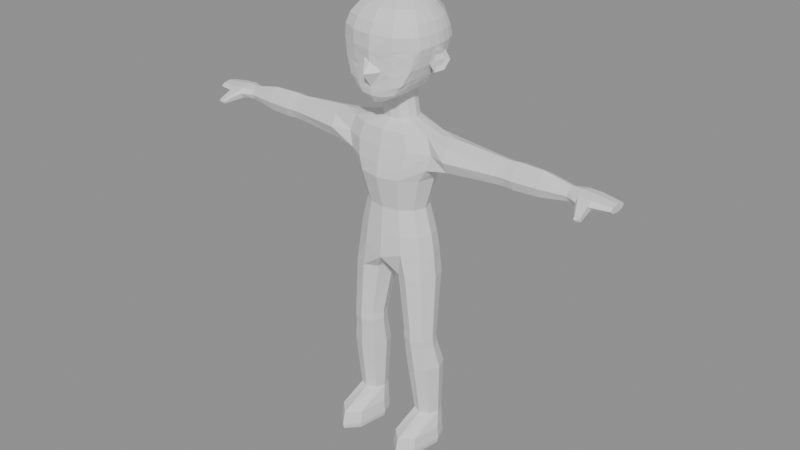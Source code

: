 # Source: base45.blend  (saved by Blender 5.0.119; exported with 4.5.12 LTS)
import bpy
from mathutils import Matrix  # noqa: F401  (used for matrix-valued properties, if any)

bpy.ops.wm.read_factory_settings(use_empty=True)
scene = bpy.context.scene
scene.name = 'Scene'

# ---- materials (node trees are filled in below, after node groups)
mat_neutralclay = bpy.data.materials.new('NeutralClay')
mat_neutralclay.diffuse_color = (0.52, 0.6, 0.65, 1.0)

# ---- material node trees
mat_neutralclay.use_nodes = True; mat_neutralclay.node_tree.nodes.clear()
_N = mat_neutralclay.node_tree.nodes; _L = mat_neutralclay.node_tree.links
n0 = _N.new('ShaderNodeBsdfPrincipled'); n0.name = 'Principled BSDF'; n0.location = (-200, 100)
n1 = _N.new('ShaderNodeOutputMaterial'); n1.name = 'Material Output'; n1.location = (200, 100)
_L.new(n0.outputs[0], n1.inputs[0])
n1.is_active_output = True

# ---- meshes
me_base45quads = bpy.data.meshes.new('Base45Quads')
me_base45quads.from_pydata([(0.0, -0.13, 0.99), (0.1025, -0.1126, 1.025), (0.1775, -0.065, 1.025), (0.205, -7.96e-18, 1.025), (0.1775, 0.075, 1.025), (0.1025, 0.1299, 1.025), (2.511e-17, 0.15, 0.99), (-0.1025, 0.1299, 1.025), (-0.1775, 0.075, 1.025), (-0.205, 2.755e-17, 1.025), (-0.1775, -0.065, 1.025), (-0.1025, -0.1126, 1.025), (0.0, -0.125, 1.115), (0.095, -0.1083, 1.115), (0.1645, -0.0625, 1.115), (0.19, -7.654e-18, 1.115), (0.1645, 0.07, 1.115), (0.095, 0.1212, 1.115), (2.327e-17, 0.14, 1.115), (-0.095, 0.1212, 1.115), (-0.1645, 0.07, 1.115), (-0.19, 2.572e-17, 1.115), (-0.1645, -0.0625, 1.115), (-0.095, -0.1083, 1.115), (0.0, -0.115, 1.24), (0.0775, -0.09959, 1.24), (0.1342, -0.0575, 1.24), (0.155, -7.042e-18, 1.24), (0.1342, 0.06, 1.24), (0.0775, 0.1039, 1.24), (1.898e-17, 0.12, 1.24), (-0.0775, 0.1039, 1.24), (-0.1342, 0.06, 1.24), (-0.155, 2.204e-17, 1.24), (-0.1342, -0.0575, 1.24), (-0.0775, -0.09959, 1.24), (0.0, -0.155, 1.4), (0.1, -0.1342, 1.4), (0.1732, -0.0775, 1.4), (0.2, -9.491e-18, 1.4), (0.1732, 0.06, 1.4), (0.1, 0.1039, 1.4), (2.449e-17, 0.12, 1.4), (-0.1, 0.1039, 1.4), (-0.1732, 0.06, 1.4), (-0.2, 2.204e-17, 1.4), (-0.1732, -0.0775, 1.4), (-0.1, -0.1342, 1.4), (0.0, -0.145, 1.46), (0.1225, -0.1256, 1.46), (0.2122, -0.0725, 1.46), (0.245, -8.879e-18, 1.46), (0.2122, 0.06, 1.46), (0.1225, 0.1039, 1.46), (3e-17, 0.12, 1.46), (-0.1225, 0.1039, 1.46), (-0.2122, 0.06, 1.46), (-0.245, 2.204e-17, 1.46), (-0.2122, -0.0725, 1.46), (-0.1225, -0.1256, 1.46), (0.0, -0.13, 1.535), (0.1325, -0.1126, 1.535), (0.2295, -0.065, 1.535), (0.2295, 0.06, 1.535), (0.1325, 0.1039, 1.535), (3.245e-17, 0.12, 1.535), (-0.1325, 0.1039, 1.535), (-0.2295, 0.06, 1.535), (-0.2295, -0.065, 1.535), (-0.1325, -0.1126, 1.535), (0.0, -0.11, 1.61), (0.1175, -0.09526, 1.61), (0.2035, -0.055, 1.61), (0.235, -6.736e-18, 1.61), (0.2035, 0.055, 1.61), (0.1175, 0.09526, 1.61), (2.878e-17, 0.11, 1.61), (-0.1175, 0.09526, 1.61), (-0.2035, 0.055, 1.61), (-0.235, 2.021e-17, 1.61), (-0.2035, -0.055, 1.61), (-0.1175, -0.09526, 1.61), (0.0, -0.058, 1.65), (0.044, -0.04782, 1.65), (0.07621, -0.02, 1.65), (0.088, 0.018, 1.65), (0.07621, 0.056, 1.65), (0.044, 0.08382, 1.65), (1.078e-17, 0.094, 1.65), (-0.044, 0.08382, 1.65), (-0.07621, 0.056, 1.65), (-0.088, 0.018, 1.65), (-0.07621, -0.02, 1.65), (-0.044, -0.04782, 1.65), (0.0, -0.06, 1.715), (0.04, -0.05009, 1.715), (0.06928, -0.023, 1.715), (0.08, 0.014, 1.715), (0.06928, 0.051, 1.715), (0.04, 0.07809, 1.715), (9.797e-18, 0.088, 1.715), (-0.04, 0.07809, 1.715), (-0.06928, 0.051, 1.715), (-0.08, 0.014, 1.715), (-0.06928, -0.023, 1.715), (-0.04, -0.05009, 1.715), (0.0, -0.061, 1.77), (0.036, -0.05149, 1.773), (0.06235, -0.0255, 1.78), (0.072, 0.01, 1.79), (0.06235, 0.05025, 1.793), (0.036, 0.08574, 1.782), (8.817e-18, 0.1, 1.775), (-0.036, 0.08574, 1.782), (-0.06235, 0.05025, 1.793), (-0.072, 0.01, 1.79), (-0.06235, -0.0255, 1.78), (-0.036, -0.05149, 1.773), (0.0, -0.1204, 1.755), (0.0378, -0.1112, 1.76), (0.07234, -0.0894, 1.773), (0.1062, 0.019, 1.797), (0.08794, 0.07735, 1.809), (0.0516, 0.1118, 1.81), (3.527e-18, 0.125, 1.81), (-0.0516, 0.1118, 1.81), (-0.08794, 0.07735, 1.809), (-0.1062, 0.019, 1.797), (-0.07234, -0.0894, 1.773), (-0.0378, -0.1112, 1.76), (0.0, -0.16, 1.75), (0.039, -0.151, 1.757), (0.07937, -0.129, 1.776), (0.1269, 0.01764, 1.808), (0.105, 0.09775, 1.825), (0.062, 0.1363, 1.836), (0.0, 0.151, 1.84), (-0.062, 0.1363, 1.836), (-0.105, 0.09775, 1.825), (-0.1269, 0.01764, 1.808), (-0.07937, -0.129, 1.776), (-0.039, -0.151, 1.757), (0.1279, 0.04565, 1.814), (0.1187, 0.07332, 1.815), (-0.1279, 0.04565, 1.814), (-0.1187, 0.07332, 1.815), (0.1057, -0.09941, 1.792), (0.1123, -0.05374, 1.797), (-0.1057, -0.09941, 1.792), (-0.1123, -0.05374, 1.797), (0.0, -0.182, 1.785), (0.054, -0.174, 1.787), (0.1022, -0.1536, 1.798), (0.1437, 0.005317, 1.827), (0.126, 0.0895, 1.849), (0.073, 0.1535, 1.864), (0.0, 0.178, 1.87), (-0.073, 0.1535, 1.864), (-0.126, 0.0895, 1.849), (-0.1437, 0.005317, 1.827), (-0.1022, -0.1536, 1.798), (-0.054, -0.174, 1.787), (0.143, 0.03557, 1.832), (0.1367, 0.06392, 1.838), (-0.143, 0.03557, 1.832), (-0.1367, 0.06392, 1.838), (0.1223, -0.1108, 1.81), (0.1353, -0.05506, 1.819), (-0.1223, -0.1108, 1.81), (-0.1353, -0.05506, 1.819), (0.0, -0.184, 1.81), (0.073, -0.173, 1.815), (0.1203, -0.1518, 1.826), (0.159, -0.004052, 1.849), (0.143, 0.09875, 1.866), (0.077, 0.1723, 1.886), (0.0, 0.199, 1.895), (-0.077, 0.1723, 1.886), (-0.143, 0.09875, 1.866), (-0.159, -0.004052, 1.849), (-0.1203, -0.1518, 1.826), (-0.073, -0.173, 1.815), (0.1586, 0.03032, 1.853), (0.1531, 0.06592, 1.858), (-0.1586, 0.03032, 1.853), (-0.1531, 0.06592, 1.858), (0.1401, -0.1148, 1.835), (0.1529, -0.06051, 1.843), (-0.1401, -0.1148, 1.835), (-0.1529, -0.06051, 1.843), (0.0, -0.183, 1.825), (0.0805, -0.1718, 1.83), (0.1394, -0.1513, 1.845), (0.174, 0.0, 1.873), (0.145, 0.1067, 1.886), (0.081, 0.1873, 1.909), (0.0, 0.217, 1.92), (-0.081, 0.1873, 1.909), (-0.145, 0.1067, 1.886), (-0.174, 0.0, 1.873), (-0.1394, -0.1513, 1.845), (-0.0805, -0.1718, 1.83), (0.1717, 0.03119, 1.874), (0.1617, 0.07126, 1.88), (-0.1717, 0.03119, 1.874), (-0.1617, 0.07126, 1.88), (0.1583, -0.1126, 1.865), (0.17, -0.05974, 1.874), (-0.1583, -0.1126, 1.865), (-0.17, -0.05974, 1.874), (0.0, -0.23, 1.89), (0.1741, -0.1352, 1.913), (0.201, -1.102e-17, 1.935), (0.1741, 0.1187, 1.935), (0.1005, 0.2041, 1.941), (2.462e-17, 0.235, 1.945), (-0.1005, 0.2041, 1.941), (-0.1741, 0.1187, 1.935), (-0.201, 4.409e-17, 1.935), (-0.1741, -0.1352, 1.913), (0.1988, 0.03469, 1.935), (0.1895, 0.07928, 1.935), (-0.1988, 0.03469, 1.935), (-0.1895, 0.07928, 1.935), (0.181, -0.1048, 1.915), (0.191, -0.05616, 1.923), (-0.181, -0.1048, 1.915), (-0.191, -0.05616, 1.923), (0.0, -0.192, 1.935), (0.1827, -0.131, 1.955), (0.211, -1.09e-17, 1.975), (0.1827, 0.1225, 1.975), (0.1055, 0.2122, 1.975), (2.584e-17, 0.245, 1.975), (-0.1055, 0.2122, 1.975), (-0.1827, 0.1225, 1.975), (-0.211, 4.501e-17, 1.975), (-0.1827, -0.131, 1.955), (0.2087, 0.03579, 1.975), (0.1989, 0.08178, 1.975), (-0.2087, 0.03579, 1.975), (-0.1989, 0.08178, 1.975), (0.1939, -0.1008, 1.961), (0.2042, -0.05344, 1.967), (-0.1939, -0.1008, 1.961), (-0.2042, -0.05344, 1.967), (0.0, -0.195, 1.985), (0.109, -0.167, 1.988), (0.1888, -0.1282, 1.997), (0.218, -1.194e-17, 2.01), (0.1888, 0.1225, 2.015), (0.109, 0.2122, 2.019), (2.67e-17, 0.245, 2.02), (-0.109, 0.2122, 2.019), (-0.1888, 0.1225, 2.015), (-0.218, 4.501e-17, 2.01), (-0.1888, -0.1282, 1.997), (-0.109, -0.167, 1.988), (0.2157, 0.03579, 2.01), (0.2055, 0.08178, 2.012), (-0.2157, 0.03579, 2.01), (-0.2055, 0.08178, 2.012), (0.2023, -0.1047, 2.001), (0.214, -0.05224, 2.006), (-0.2023, -0.1047, 2.001), (-0.214, -0.05224, 2.006), (0.0, -0.187, 2.049), (0.1055, -0.169, 2.05), (0.1827, -0.13, 2.053), (0.211, -1.145e-17, 2.057), (0.1827, 0.118, 2.059), (0.1055, 0.2044, 2.06), (2.584e-17, 0.236, 2.061), (-0.1055, 0.2044, 2.06), (-0.1827, 0.118, 2.059), (-0.211, 4.335e-17, 2.057), (-0.1827, -0.13, 2.053), (-0.1055, -0.169, 2.05), (0.2087, 0.03448, 2.057), (0.1989, 0.07878, 2.058), (-0.2087, 0.03448, 2.057), (-0.1989, 0.07878, 2.058), (0.1958, -0.1063, 2.054), (0.2071, -0.05301, 2.056), (-0.1958, -0.1063, 2.054), (-0.2071, -0.05301, 2.056), (0.0, -0.166, 2.1), (0.096, -0.151, 2.101), (0.1663, -0.118, 2.102), (0.192, -1.016e-17, 2.105), (0.1663, 0.1065, 2.108), (0.096, 0.1845, 2.109), (2.351e-17, 0.213, 2.11), (-0.096, 0.1845, 2.109), (-0.1663, 0.1065, 2.108), (-0.192, 3.913e-17, 2.105), (-0.1663, -0.118, 2.102), (-0.096, -0.151, 2.101), (0.1899, 0.03112, 2.105), (0.181, 0.0711, 2.106), (-0.1899, 0.03112, 2.105), (-0.181, 0.0711, 2.106), (0.1782, -0.09666, 2.103), (0.1885, -0.04821, 2.104), (-0.1782, -0.09666, 2.103), (-0.1885, -0.04821, 2.104), (0.0, -0.124, 2.151), (0.0765, -0.111, 2.152), (0.1325, -0.083, 2.153), (0.153, -7.593e-18, 2.155), (0.1325, 0.0855, 2.157), (0.0765, 0.1481, 2.158), (1.874e-17, 0.171, 2.158), (-0.0765, 0.1481, 2.158), (-0.1325, 0.0855, 2.157), (-0.153, 3.141e-17, 2.155), (-0.1325, -0.083, 2.153), (-0.0765, -0.111, 2.152), (0.1514, 0.02498, 2.155), (0.1442, 0.05708, 2.156), (-0.1514, 0.02498, 2.155), (-0.1442, 0.05708, 2.156), (0.142, -0.0676, 2.154), (0.1502, -0.03373, 2.154), (-0.142, -0.0676, 2.154), (-0.1502, -0.03373, 2.154), (0.0, -0.053, 2.185), (0.0415, -0.0459, 2.185), (0.07188, -0.0265, 2.186), (0.083, -3.245e-18, 2.187), (0.07188, 0.0575, 2.187), (0.0415, 0.09959, 2.187), (1.016e-17, 0.115, 2.187), (-0.0415, 0.09959, 2.187), (-0.07188, 0.0575, 2.187), (-0.083, 2.113e-17, 2.187), (-0.07188, -0.0265, 2.186), (-0.0415, -0.0459, 2.185), (0.08211, 0.0168, 2.187), (0.07824, 0.03839, 2.187), (-0.08211, 0.0168, 2.187), (-0.07824, 0.03839, 2.187), (0.07704, -0.02073, 2.186), (0.08147, -0.01037, 2.187), (-0.07704, -0.02073, 2.186), (-0.08147, -0.01037, 2.187), (0.0, 0.03, 2.2), (0.0525, -0.179, 1.897), (0.102, -0.1665, 1.882), (0.1515, -0.1466, 1.897), (0.172, -0.1364, 1.915), (0.172, -0.137, 1.949), (0.1515, -0.1479, 1.967), (0.102, -0.1683, 1.982), (0.0525, -0.1802, 1.967), (0.032, -0.1827, 1.949), (0.032, -0.1821, 1.915), (0.0624, -0.1763, 1.904), (0.102, -0.1656, 1.892), (0.1416, -0.1504, 1.904), (0.158, -0.1428, 1.919), (0.158, -0.1433, 1.945), (0.1416, -0.1514, 1.96), (0.102, -0.1671, 1.972), (0.0624, -0.1773, 1.96), (0.046, -0.1799, 1.945), (0.046, -0.1794, 1.919), (0.102, -0.1664, 1.932), (-0.0525, -0.179, 1.897), (-0.102, -0.1665, 1.882), (-0.1515, -0.1466, 1.897), (-0.172, -0.1364, 1.915), (-0.172, -0.137, 1.949), (-0.1515, -0.1479, 1.967), (-0.102, -0.1683, 1.982), (-0.0525, -0.1802, 1.967), (-0.032, -0.1827, 1.949), (-0.032, -0.1821, 1.915), (-0.0624, -0.1763, 1.904), (-0.102, -0.1656, 1.892), (-0.1416, -0.1504, 1.904), (-0.158, -0.1428, 1.919), (-0.158, -0.1433, 1.945), (-0.1416, -0.1514, 1.96), (-0.102, -0.1671, 1.972), (-0.0624, -0.1773, 1.96), (-0.046, -0.1799, 1.945), (-0.046, -0.1794, 1.919), (-0.102, -0.1664, 1.932), (0.2192, -0.033, 1.894), (0.2365, 0.01, 1.9), (0.259, 0.02, 1.948), (0.244, 0.005, 1.991), (0.2185, -0.039, 1.988), (0.2118, -0.063, 1.944), (0.2177, -0.01827, 1.916), (0.2276, 0.00624, 1.919), (0.2404, 0.01194, 1.946), (0.2318, 0.00339, 1.971), (0.2173, -0.02169, 1.969), (0.2135, -0.03537, 1.944), (0.225, -0.012, 1.944), (-0.2192, -0.033, 1.894), (-0.2365, 0.01, 1.9), (-0.259, 0.02, 1.948), (-0.244, 0.005, 1.991), (-0.2185, -0.039, 1.988), (-0.2118, -0.063, 1.944), (-0.2177, -0.01827, 1.916), (-0.2276, 0.00624, 1.919), (-0.2404, 0.01194, 1.946), (-0.2318, 0.00339, 1.971), (-0.2173, -0.02169, 1.969), (-0.2135, -0.03537, 1.944), (-0.225, -0.012, 1.944), (0.0, 0.0, 0.975), (0.05995, -0.07566, 0.9), (0.125, -0.107, 0.9), (0.1901, -0.07566, 0.9), (0.217, -6.552e-18, 0.9), (0.1901, 0.0792, 0.9), (0.125, 0.112, 0.9), (0.05995, 0.0792, 0.9), (0.033, 2.057e-17, 0.9), (0.09697, -0.07874, 0.625), (0.15, -0.101, 0.625), (0.203, -0.07874, 0.625), (0.225, -0.025, 0.625), (0.203, 0.0351, 0.625), (0.15, 0.06, 0.625), (0.09697, 0.0351, 0.625), (0.075, -0.025, 0.625), (0.09626, -0.07945, 0.585), (0.15, -0.102, 0.585), (0.2037, -0.07945, 0.585), (0.226, -0.025, 0.585), (0.2037, 0.02945, 0.585), (0.15, 0.052, 0.585), (0.09626, 0.02945, 0.585), (0.074, -0.025, 0.585), (0.09826, -0.07374, 0.545), (0.152, -0.096, 0.545), (0.2057, -0.07374, 0.545), (0.228, -0.02, 0.545), (0.2057, 0.03515, 0.545), (0.152, 0.058, 0.545), (0.09826, 0.03515, 0.545), (0.076, -0.02, 0.545), (0.1029, -0.06152, 0.43), (0.163, -0.087, 0.43), (0.2231, -0.06152, 0.43), (0.248, -5.327e-18, 0.43), (0.2231, 0.06364, 0.43), (0.163, 0.09, 0.43), (0.1029, 0.06364, 0.43), (0.078, 1.653e-17, 0.43), (0.1247, -0.03096, 0.16), (0.17, -0.05, 0.16), (0.2153, -0.03096, 0.16), (0.234, 0.015, 0.16), (0.2153, 0.0645, 0.16), (0.17, 0.085, 0.16), (0.1247, 0.0645, 0.16), (0.106, 0.015, 0.16), (0.1099, -0.1564, 0.09), (0.17, -0.215, 0.09), (0.2301, -0.1564, 0.09), (0.255, -0.015, 0.09), (0.2301, 0.05218, 0.09), (0.17, 0.08, 0.09), (0.1099, 0.05218, 0.09), (0.085, -0.015, 0.09), (0.1064, -0.167, 0.025), (0.17, -0.23, 0.025), (0.2336, -0.167, 0.025), (0.26, -0.015, 0.025), (0.2336, 0.05571, 0.025), (0.17, 0.085, 0.025), (0.1064, 0.05571, 0.025), (0.08, -0.015, 0.025), (0.1099, -0.1635, 0.0), (0.17, -0.225, 0.0), (0.2301, -0.1635, 0.0), (0.255, -0.015, 0.0), (0.2301, 0.05218, 0.0), (0.17, 0.08, 0.0), (0.1099, 0.05218, 0.0), (0.085, -0.015, 0.0), (0.17, -0.0497, 0.0), (0.315, -0.06718, 1.48), (0.315, 0.0, 1.457), (0.315, 0.06718, 1.48), (0.315, 0.095, 1.535), (0.315, 0.06718, 1.59), (0.315, 1.163e-17, 1.613), (0.315, -0.06718, 1.59), (0.315, -0.095, 1.535), (0.56, -0.04384, 1.492), (0.56, 0.0, 1.474), (0.56, 0.04384, 1.492), (0.56, 0.062, 1.535), (0.56, 0.04384, 1.578), (0.56, 7.593e-18, 1.596), (0.56, -0.04384, 1.578), (0.56, -0.062, 1.535), (0.6, -0.04243, 1.493), (0.6, 0.0, 1.475), (0.6, 0.04243, 1.493), (0.6, 0.06, 1.535), (0.6, 0.04243, 1.577), (0.6, 7.348e-18, 1.595), (0.6, -0.04243, 1.577), (0.6, -0.06, 1.535), (0.64, -0.04455, 1.49), (0.64, 0.0, 1.472), (0.64, 0.04455, 1.49), (0.64, 0.063, 1.535), (0.64, 0.04455, 1.58), (0.64, 7.715e-18, 1.598), (0.64, -0.04455, 1.58), (0.64, -0.063, 1.535), (0.76, -0.0396, 1.493), (0.76, 0.0, 1.475), (0.76, 0.0396, 1.493), (0.76, 0.056, 1.535), (0.76, 0.0396, 1.577), (0.76, 6.858e-18, 1.595), (0.76, -0.0396, 1.577), (0.76, -0.056, 1.535), (0.89, -0.02687, 1.511), (0.89, 0.0, 1.501), (0.89, 0.02687, 1.511), (0.89, 0.038, 1.535), (0.89, 0.02687, 1.559), (0.89, 4.654e-18, 1.569), (0.89, -0.02687, 1.559), (0.89, -0.038, 1.535), (0.945, -0.04525, 1.51), (0.945, 0.0, 1.5), (0.945, 0.04525, 1.51), (0.945, 0.064, 1.535), (0.945, 0.04525, 1.56), (0.945, 7.838e-18, 1.57), (0.945, -0.04525, 1.56), (0.945, -0.064, 1.535), (1.005, -0.04738, 1.514), (1.005, 0.0, 1.506), (1.005, 0.04738, 1.514), (1.005, 0.067, 1.535), (1.005, 0.04738, 1.556), (1.005, 8.205e-18, 1.564), (1.005, -0.04738, 1.556), (1.005, -0.067, 1.535), (1.095, -0.03536, 1.522), (1.095, 0.0, 1.516), (1.095, 0.03536, 1.522), (1.095, 0.05, 1.535), (1.095, 0.03536, 1.548), (1.095, 6.123e-18, 1.554), (1.095, -0.03536, 1.548), (1.095, -0.05, 1.535), (1.095, 0.0, 1.535), (0.9865, -0.1324, 1.516), (0.9865, -0.1408, 1.505), (0.9865, -0.1324, 1.494), (1.013, -0.1333, 1.496), (1.013, -0.1421, 1.505), (1.013, -0.1333, 1.514), (1.0, -0.1357, 1.505), (-0.05995, -0.07566, 0.9), (-0.125, -0.107, 0.9), (-0.1901, -0.07566, 0.9), (-0.217, -6.552e-18, 0.9), (-0.1901, 0.0792, 0.9), (-0.125, 0.112, 0.9), (-0.05995, 0.0792, 0.9), (-0.033, 2.057e-17, 0.9), (-0.09697, -0.07874, 0.625), (-0.15, -0.101, 0.625), (-0.203, -0.07874, 0.625), (-0.225, -0.025, 0.625), (-0.203, 0.0351, 0.625), (-0.15, 0.06, 0.625), (-0.09697, 0.0351, 0.625), (-0.075, -0.025, 0.625), (-0.09626, -0.07945, 0.585), (-0.15, -0.102, 0.585), (-0.2037, -0.07945, 0.585), (-0.226, -0.025, 0.585), (-0.2037, 0.02945, 0.585), (-0.15, 0.052, 0.585), (-0.09626, 0.02945, 0.585), (-0.074, -0.025, 0.585), (-0.09826, -0.07374, 0.545), (-0.152, -0.096, 0.545), (-0.2057, -0.07374, 0.545), (-0.228, -0.02, 0.545), (-0.2057, 0.03515, 0.545), (-0.152, 0.058, 0.545), (-0.09826, 0.03515, 0.545), (-0.076, -0.02, 0.545), (-0.1029, -0.06152, 0.43), (-0.163, -0.087, 0.43), (-0.2231, -0.06152, 0.43), (-0.248, -5.327e-18, 0.43), (-0.2231, 0.06364, 0.43), (-0.163, 0.09, 0.43), (-0.1029, 0.06364, 0.43), (-0.078, 1.653e-17, 0.43), (-0.1247, -0.03096, 0.16), (-0.17, -0.05, 0.16), (-0.2153, -0.03096, 0.16), (-0.234, 0.015, 0.16), (-0.2153, 0.0645, 0.16), (-0.17, 0.085, 0.16), (-0.1247, 0.0645, 0.16), (-0.106, 0.015, 0.16), (-0.1099, -0.1564, 0.09), (-0.17, -0.215, 0.09), (-0.2301, -0.1564, 0.09), (-0.255, -0.015, 0.09), (-0.2301, 0.05218, 0.09), (-0.17, 0.08, 0.09), (-0.1099, 0.05218, 0.09), (-0.085, -0.015, 0.09), (-0.1064, -0.167, 0.025), (-0.17, -0.23, 0.025), (-0.2336, -0.167, 0.025), (-0.26, -0.015, 0.025), (-0.2336, 0.05571, 0.025), (-0.17, 0.085, 0.025), (-0.1064, 0.05571, 0.025), (-0.08, -0.015, 0.025), (-0.1099, -0.1635, 0.0), (-0.17, -0.225, 0.0), (-0.2301, -0.1635, 0.0), (-0.255, -0.015, 0.0), (-0.2301, 0.05218, 0.0), (-0.17, 0.08, 0.0), (-0.1099, 0.05218, 0.0), (-0.085, -0.015, 0.0), (-0.17, -0.0497, 0.0), (-0.315, -0.06718, 1.48), (-0.315, 0.0, 1.457), (-0.315, 0.06718, 1.48), (-0.315, 0.095, 1.535), (-0.315, 0.06718, 1.59), (-0.315, 1.163e-17, 1.613), (-0.315, -0.06718, 1.59), (-0.315, -0.095, 1.535), (-0.56, -0.04384, 1.492), (-0.56, 0.0, 1.474), (-0.56, 0.04384, 1.492), (-0.56, 0.062, 1.535), (-0.56, 0.04384, 1.578), (-0.56, 7.593e-18, 1.596), (-0.56, -0.04384, 1.578), (-0.56, -0.062, 1.535), (-0.6, -0.04243, 1.493), (-0.6, 0.0, 1.475), (-0.6, 0.04243, 1.493), (-0.6, 0.06, 1.535), (-0.6, 0.04243, 1.577), (-0.6, 7.348e-18, 1.595), (-0.6, -0.04243, 1.577), (-0.6, -0.06, 1.535), (-0.64, -0.04455, 1.49), (-0.64, 0.0, 1.472), (-0.64, 0.04455, 1.49), (-0.64, 0.063, 1.535), (-0.64, 0.04455, 1.58), (-0.64, 7.715e-18, 1.598), (-0.64, -0.04455, 1.58), (-0.64, -0.063, 1.535), (-0.76, -0.0396, 1.493), (-0.76, 0.0, 1.475), (-0.76, 0.0396, 1.493), (-0.76, 0.056, 1.535), (-0.76, 0.0396, 1.577), (-0.76, 6.858e-18, 1.595), (-0.76, -0.0396, 1.577), (-0.76, -0.056, 1.535), (-0.89, -0.02687, 1.511), (-0.89, 0.0, 1.501), (-0.89, 0.02687, 1.511), (-0.89, 0.038, 1.535), (-0.89, 0.02687, 1.559), (-0.89, 4.654e-18, 1.569), (-0.89, -0.02687, 1.559), (-0.89, -0.038, 1.535), (-0.945, -0.04525, 1.51), (-0.945, 0.0, 1.5), (-0.945, 0.04525, 1.51), (-0.945, 0.064, 1.535), (-0.945, 0.04525, 1.56), (-0.945, 7.838e-18, 1.57), (-0.945, -0.04525, 1.56), (-0.945, -0.064, 1.535), (-1.005, -0.04738, 1.514), (-1.005, 0.0, 1.506), (-1.005, 0.04738, 1.514), (-1.005, 0.067, 1.535), (-1.005, 0.04738, 1.556), (-1.005, 8.205e-18, 1.564), (-1.005, -0.04738, 1.556), (-1.005, -0.067, 1.535), (-1.095, -0.03536, 1.522), (-1.095, 0.0, 1.516), (-1.095, 0.03536, 1.522), (-1.095, 0.05, 1.535), (-1.095, 0.03536, 1.548), (-1.095, 6.123e-18, 1.554), (-1.095, -0.03536, 1.548), (-1.095, -0.05, 1.535), (-1.095, 0.0, 1.535), (-0.9865, -0.1324, 1.516), (-0.9865, -0.1408, 1.505), (-0.9865, -0.1324, 1.494), (-1.013, -0.1333, 1.496), (-1.013, -0.1421, 1.505), (-1.013, -0.1333, 1.514), (-1.0, -0.1357, 1.505)], [], [(0, 1, 13, 12), (1, 2, 14, 13), (2, 3, 15, 14), (3, 4, 16, 15), (4, 5, 17, 16), (5, 6, 18, 17), (6, 7, 19, 18), (7, 8, 20, 19), (8, 9, 21, 20), (9, 10, 22, 21), (10, 11, 23, 22), (11, 0, 12, 23), (12, 13, 25, 24), (13, 14, 26, 25), (14, 15, 27, 26), (15, 16, 28, 27), (16, 17, 29, 28), (17, 18, 30, 29), (18, 19, 31, 30), (19, 20, 32, 31), (20, 21, 33, 32), (21, 22, 34, 33), (22, 23, 35, 34), (23, 12, 24, 35), (24, 25, 37, 36), (25, 26, 38, 37), (26, 27, 39, 38), (27, 28, 40, 39), (28, 29, 41, 40), (29, 30, 42, 41), (30, 31, 43, 42), (31, 32, 44, 43), (32, 33, 45, 44), (33, 34, 46, 45), (34, 35, 47, 46), (35, 24, 36, 47), (36, 37, 49, 48), (37, 38, 50, 49), (38, 39, 51, 50), (39, 40, 52, 51), (40, 41, 53, 52), (41, 42, 54, 53), (42, 43, 55, 54), (43, 44, 56, 55), (44, 45, 57, 56), (45, 46, 58, 57), (46, 47, 59, 58), (47, 36, 48, 59), (48, 49, 61, 60), (49, 50, 62, 61), (52, 53, 64, 63), (53, 54, 65, 64), (54, 55, 66, 65), (55, 56, 67, 66), (58, 59, 69, 68), (59, 48, 60, 69), (60, 61, 71, 70), (61, 62, 72, 71), (63, 64, 75, 74), (64, 65, 76, 75), (65, 66, 77, 76), (66, 67, 78, 77), (68, 69, 81, 80), (69, 60, 70, 81), (70, 71, 83, 82), (71, 72, 84, 83), (72, 73, 85, 84), (73, 74, 86, 85), (74, 75, 87, 86), (75, 76, 88, 87), (76, 77, 89, 88), (77, 78, 90, 89), (78, 79, 91, 90), (79, 80, 92, 91), (80, 81, 93, 92), (81, 70, 82, 93), (82, 83, 95, 94), (83, 84, 96, 95), (84, 85, 97, 96), (85, 86, 98, 97), (86, 87, 99, 98), (87, 88, 100, 99), (88, 89, 101, 100), (89, 90, 102, 101), (90, 91, 103, 102), (91, 92, 104, 103), (92, 93, 105, 104), (93, 82, 94, 105), (94, 95, 107, 106), (95, 96, 108, 107), (96, 97, 109, 108), (97, 98, 110, 109), (98, 99, 111, 110), (99, 100, 112, 111), (100, 101, 113, 112), (101, 102, 114, 113), (102, 103, 115, 114), (103, 104, 116, 115), (104, 105, 117, 116), (105, 94, 106, 117), (106, 107, 119, 118), (107, 108, 120, 119), (108, 109, 121, 120), (109, 110, 122, 121), (110, 111, 123, 122), (111, 112, 124, 123), (112, 113, 125, 124), (113, 114, 126, 125), (114, 115, 127, 126), (115, 116, 128, 127), (116, 117, 129, 128), (117, 106, 118, 129), (118, 119, 131, 130), (119, 120, 132, 131), (122, 123, 135, 134), (123, 124, 136, 135), (124, 125, 137, 136), (125, 126, 138, 137), (128, 129, 141, 140), (129, 118, 130, 141), (121, 122, 134, 143), (121, 143, 142, 133), (126, 127, 139, 144), (126, 144, 145, 138), (120, 121, 133, 147), (120, 147, 146, 132), (127, 128, 140, 148), (127, 148, 149, 139), (130, 131, 151, 150), (131, 132, 152, 151), (134, 135, 155, 154), (135, 136, 156, 155), (136, 137, 157, 156), (137, 138, 158, 157), (140, 141, 161, 160), (141, 130, 150, 161), (133, 142, 162, 153), (142, 143, 163, 162), (143, 134, 154, 163), (138, 145, 165, 158), (145, 144, 164, 165), (144, 139, 159, 164), (132, 146, 166, 152), (146, 147, 167, 166), (147, 133, 153, 167), (139, 149, 169, 159), (149, 148, 168, 169), (148, 140, 160, 168), (150, 151, 171, 170), (151, 152, 172, 171), (154, 155, 175, 174), (155, 156, 176, 175), (156, 157, 177, 176), (157, 158, 178, 177), (160, 161, 181, 180), (161, 150, 170, 181), (153, 162, 182, 173), (162, 163, 183, 182), (163, 154, 174, 183), (158, 165, 185, 178), (165, 164, 184, 185), (164, 159, 179, 184), (152, 166, 186, 172), (166, 167, 187, 186), (167, 153, 173, 187), (159, 169, 189, 179), (169, 168, 188, 189), (168, 160, 180, 188), (170, 171, 191, 190), (171, 172, 192, 191), (174, 175, 195, 194), (175, 176, 196, 195), (176, 177, 197, 196), (177, 178, 198, 197), (180, 181, 201, 200), (181, 170, 190, 201), (173, 182, 202, 193), (182, 183, 203, 202), (183, 174, 194, 203), (178, 185, 205, 198), (185, 184, 204, 205), (184, 179, 199, 204), (172, 186, 206, 192), (186, 187, 207, 206), (187, 173, 193, 207), (179, 189, 209, 199), (189, 188, 208, 209), (188, 180, 200, 208), (194, 195, 214, 213), (195, 196, 215, 214), (196, 197, 216, 215), (197, 198, 217, 216), (202, 203, 221, 220), (203, 194, 213, 221), (198, 205, 223, 217), (205, 204, 222, 223), (192, 206, 224, 211), (206, 207, 225, 224), (207, 193, 212, 225), (199, 209, 227, 218), (209, 208, 226, 227), (208, 200, 219, 226), (213, 214, 232, 231), (214, 215, 233, 232), (215, 216, 234, 233), (216, 217, 235, 234), (220, 221, 239, 238), (221, 213, 231, 239), (217, 223, 241, 235), (223, 222, 240, 241), (211, 224, 242, 229), (224, 225, 243, 242), (225, 212, 230, 243), (218, 227, 245, 236), (227, 226, 244, 245), (226, 219, 237, 244), (231, 232, 251, 250), (232, 233, 252, 251), (233, 234, 253, 252), (234, 235, 254, 253), (230, 238, 258, 249), (238, 239, 259, 258), (239, 231, 250, 259), (235, 241, 261, 254), (241, 240, 260, 261), (240, 236, 255, 260), (229, 242, 262, 248), (242, 243, 263, 262), (243, 230, 249, 263), (236, 245, 265, 255), (245, 244, 264, 265), (244, 237, 256, 264), (246, 247, 267, 266), (247, 248, 268, 267), (250, 251, 271, 270), (251, 252, 272, 271), (252, 253, 273, 272), (253, 254, 274, 273), (256, 257, 277, 276), (257, 246, 266, 277), (249, 258, 278, 269), (258, 259, 279, 278), (259, 250, 270, 279), (254, 261, 281, 274), (261, 260, 280, 281), (260, 255, 275, 280), (248, 262, 282, 268), (262, 263, 283, 282), (263, 249, 269, 283), (255, 265, 285, 275), (265, 264, 284, 285), (264, 256, 276, 284), (266, 267, 287, 286), (267, 268, 288, 287), (270, 271, 291, 290), (271, 272, 292, 291), (272, 273, 293, 292), (273, 274, 294, 293), (276, 277, 297, 296), (277, 266, 286, 297), (269, 278, 298, 289), (278, 279, 299, 298), (279, 270, 290, 299), (274, 281, 301, 294), (281, 280, 300, 301), (280, 275, 295, 300), (268, 282, 302, 288), (282, 283, 303, 302), (283, 269, 289, 303), (275, 285, 305, 295), (285, 284, 304, 305), (284, 276, 296, 304), (286, 287, 307, 306), (287, 288, 308, 307), (290, 291, 311, 310), (291, 292, 312, 311), (292, 293, 313, 312), (293, 294, 314, 313), (296, 297, 317, 316), (297, 286, 306, 317), (289, 298, 318, 309), (298, 299, 319, 318), (299, 290, 310, 319), (294, 301, 321, 314), (301, 300, 320, 321), (300, 295, 315, 320), (288, 302, 322, 308), (302, 303, 323, 322), (303, 289, 309, 323), (295, 305, 325, 315), (305, 304, 324, 325), (304, 296, 316, 324), (306, 307, 327, 326), (307, 308, 328, 327), (310, 311, 331, 330), (311, 312, 332, 331), (312, 313, 333, 332), (313, 314, 334, 333), (316, 317, 337, 336), (317, 306, 326, 337), (309, 318, 338, 329), (318, 319, 339, 338), (319, 310, 330, 339), (314, 321, 341, 334), (321, 320, 340, 341), (320, 315, 335, 340), (308, 322, 342, 328), (322, 323, 343, 342), (323, 309, 329, 343), (315, 325, 345, 335), (325, 324, 344, 345), (324, 316, 336, 344), (346, 326, 327, 328), (346, 328, 342, 343), (346, 343, 329, 338), (346, 338, 339, 330), (346, 330, 331, 332), (346, 332, 333, 334), (346, 334, 341, 340), (346, 340, 335, 345), (346, 345, 344, 336), (346, 336, 337, 326), (190, 191, 348, 347), (191, 192, 349, 348), (192, 211, 350, 349), (211, 229, 351, 350), (229, 248, 352, 351), (248, 247, 353, 352), (247, 246, 354, 353), (246, 228, 355, 354), (228, 210, 356, 355), (210, 190, 347, 356), (347, 348, 358, 357), (348, 349, 359, 358), (349, 350, 360, 359), (350, 351, 361, 360), (351, 352, 362, 361), (352, 353, 363, 362), (353, 354, 364, 363), (354, 355, 365, 364), (355, 356, 366, 365), (356, 347, 357, 366), (367, 357, 358, 359), (367, 359, 360, 361), (367, 361, 362, 363), (367, 363, 364, 365), (367, 365, 366, 357), (368, 369, 201, 190), (369, 370, 200, 201), (370, 371, 219, 200), (371, 372, 237, 219), (372, 373, 256, 237), (373, 374, 257, 256), (374, 375, 246, 257), (375, 376, 228, 246), (376, 377, 210, 228), (377, 368, 190, 210), (378, 379, 369, 368), (379, 380, 370, 369), (380, 381, 371, 370), (381, 382, 372, 371), (382, 383, 373, 372), (383, 384, 374, 373), (384, 385, 375, 374), (385, 386, 376, 375), (386, 387, 377, 376), (387, 378, 368, 377), (380, 379, 378, 388), (382, 381, 380, 388), (384, 383, 382, 388), (386, 385, 384, 388), (378, 387, 386, 388), (193, 202, 390, 389), (202, 220, 391, 390), (220, 238, 392, 391), (238, 230, 393, 392), (230, 212, 394, 393), (212, 193, 389, 394), (389, 390, 396, 395), (390, 391, 397, 396), (391, 392, 398, 397), (392, 393, 399, 398), (393, 394, 400, 399), (394, 389, 395, 400), (401, 395, 396, 397), (401, 397, 398, 399), (401, 399, 400, 395), (402, 403, 204, 199), (403, 404, 222, 204), (404, 405, 240, 222), (405, 406, 236, 240), (406, 407, 218, 236), (407, 402, 199, 218), (408, 409, 403, 402), (409, 410, 404, 403), (410, 411, 405, 404), (411, 412, 406, 405), (412, 413, 407, 406), (413, 408, 402, 407), (410, 409, 408, 414), (412, 411, 410, 414), (408, 413, 412, 414), (416, 417, 1, 0), (417, 418, 2, 1), (418, 419, 3, 2), (419, 420, 4, 3), (420, 421, 5, 4), (421, 422, 6, 5), (422, 423, 415, 6), (423, 416, 0, 415), (424, 425, 417, 416), (425, 426, 418, 417), (426, 427, 419, 418), (427, 428, 420, 419), (428, 429, 421, 420), (429, 430, 422, 421), (430, 431, 423, 422), (431, 424, 416, 423), (432, 433, 425, 424), (433, 434, 426, 425), (434, 435, 427, 426), (435, 436, 428, 427), (436, 437, 429, 428), (437, 438, 430, 429), (438, 439, 431, 430), (439, 432, 424, 431), (440, 441, 433, 432), (441, 442, 434, 433), (442, 443, 435, 434), (443, 444, 436, 435), (444, 445, 437, 436), (445, 446, 438, 437), (446, 447, 439, 438), (447, 440, 432, 439), (448, 449, 441, 440), (449, 450, 442, 441), (450, 451, 443, 442), (451, 452, 444, 443), (452, 453, 445, 444), (453, 454, 446, 445), (454, 455, 447, 446), (455, 448, 440, 447), (456, 457, 449, 448), (457, 458, 450, 449), (458, 459, 451, 450), (459, 460, 452, 451), (460, 461, 453, 452), (461, 462, 454, 453), (462, 463, 455, 454), (463, 456, 448, 455), (464, 465, 457, 456), (465, 466, 458, 457), (466, 467, 459, 458), (467, 468, 460, 459), (468, 469, 461, 460), (469, 470, 462, 461), (470, 471, 463, 462), (471, 464, 456, 463), (472, 473, 465, 464), (473, 474, 466, 465), (474, 475, 467, 466), (475, 476, 468, 467), (476, 477, 469, 468), (477, 478, 470, 469), (478, 479, 471, 470), (479, 472, 464, 471), (480, 481, 473, 472), (481, 482, 474, 473), (482, 483, 475, 474), (483, 484, 476, 475), (484, 485, 477, 476), (485, 486, 478, 477), (486, 487, 479, 478), (487, 480, 472, 479), (482, 481, 480, 488), (484, 483, 482, 488), (486, 485, 484, 488), (480, 487, 486, 488), (50, 51, 490, 489), (51, 52, 491, 490), (52, 63, 492, 491), (63, 74, 493, 492), (74, 73, 494, 493), (73, 72, 495, 494), (72, 62, 496, 495), (62, 50, 489, 496), (489, 490, 498, 497), (490, 491, 499, 498), (491, 492, 500, 499), (492, 493, 501, 500), (493, 494, 502, 501), (494, 495, 503, 502), (495, 496, 504, 503), (496, 489, 497, 504), (497, 498, 506, 505), (498, 499, 507, 506), (499, 500, 508, 507), (500, 501, 509, 508), (501, 502, 510, 509), (502, 503, 511, 510), (503, 504, 512, 511), (504, 497, 505, 512), (505, 506, 514, 513), (506, 507, 515, 514), (507, 508, 516, 515), (508, 509, 517, 516), (509, 510, 518, 517), (510, 511, 519, 518), (511, 512, 520, 519), (512, 505, 513, 520), (513, 514, 522, 521), (514, 515, 523, 522), (515, 516, 524, 523), (516, 517, 525, 524), (517, 518, 526, 525), (518, 519, 527, 526), (519, 520, 528, 527), (520, 513, 521, 528), (521, 522, 530, 529), (522, 523, 531, 530), (523, 524, 532, 531), (524, 525, 533, 532), (525, 526, 534, 533), (526, 527, 535, 534), (527, 528, 536, 535), (528, 521, 529, 536), (529, 530, 538, 537), (530, 531, 539, 538), (531, 532, 540, 539), (532, 533, 541, 540), (533, 534, 542, 541), (534, 535, 543, 542), (535, 536, 544, 543), (536, 529, 537, 544), (537, 538, 546, 545), (538, 539, 547, 546), (539, 540, 548, 547), (540, 541, 549, 548), (541, 542, 550, 549), (542, 543, 551, 550), (545, 546, 554, 553), (546, 547, 555, 554), (547, 548, 556, 555), (548, 549, 557, 556), (549, 550, 558, 557), (550, 551, 559, 558), (551, 552, 560, 559), (552, 545, 553, 560), (561, 553, 554, 555), (561, 555, 556, 557), (561, 557, 558, 559), (561, 559, 560, 553), (543, 544, 563, 562), (544, 537, 564, 563), (537, 545, 565, 564), (545, 552, 566, 565), (552, 551, 567, 566), (551, 543, 562, 567), (568, 562, 563, 564), (568, 564, 565, 566), (568, 566, 567, 562), (0, 11, 570, 569), (11, 10, 571, 570), (10, 9, 572, 571), (9, 8, 573, 572), (8, 7, 574, 573), (7, 6, 575, 574), (6, 415, 576, 575), (415, 0, 569, 576), (569, 570, 578, 577), (570, 571, 579, 578), (571, 572, 580, 579), (572, 573, 581, 580), (573, 574, 582, 581), (574, 575, 583, 582), (575, 576, 584, 583), (576, 569, 577, 584), (577, 578, 586, 585), (578, 579, 587, 586), (579, 580, 588, 587), (580, 581, 589, 588), (581, 582, 590, 589), (582, 583, 591, 590), (583, 584, 592, 591), (584, 577, 585, 592), (585, 586, 594, 593), (586, 587, 595, 594), (587, 588, 596, 595), (588, 589, 597, 596), (589, 590, 598, 597), (590, 591, 599, 598), (591, 592, 600, 599), (592, 585, 593, 600), (593, 594, 602, 601), (594, 595, 603, 602), (595, 596, 604, 603), (596, 597, 605, 604), (597, 598, 606, 605), (598, 599, 607, 606), (599, 600, 608, 607), (600, 593, 601, 608), (601, 602, 610, 609), (602, 603, 611, 610), (603, 604, 612, 611), (604, 605, 613, 612), (605, 606, 614, 613), (606, 607, 615, 614), (607, 608, 616, 615), (608, 601, 609, 616), (609, 610, 618, 617), (610, 611, 619, 618), (611, 612, 620, 619), (612, 613, 621, 620), (613, 614, 622, 621), (614, 615, 623, 622), (615, 616, 624, 623), (616, 609, 617, 624), (617, 618, 626, 625), (618, 619, 627, 626), (619, 620, 628, 627), (620, 621, 629, 628), (621, 622, 630, 629), (622, 623, 631, 630), (623, 624, 632, 631), (624, 617, 625, 632), (625, 626, 634, 633), (626, 627, 635, 634), (627, 628, 636, 635), (628, 629, 637, 636), (629, 630, 638, 637), (630, 631, 639, 638), (631, 632, 640, 639), (632, 625, 633, 640), (641, 633, 634, 635), (641, 635, 636, 637), (641, 637, 638, 639), (641, 639, 640, 633), (642, 643, 57, 58), (643, 644, 56, 57), (644, 645, 67, 56), (645, 646, 78, 67), (646, 647, 79, 78), (647, 648, 80, 79), (648, 649, 68, 80), (649, 642, 58, 68), (650, 651, 643, 642), (651, 652, 644, 643), (652, 653, 645, 644), (653, 654, 646, 645), (654, 655, 647, 646), (655, 656, 648, 647), (656, 657, 649, 648), (657, 650, 642, 649), (658, 659, 651, 650), (659, 660, 652, 651), (660, 661, 653, 652), (661, 662, 654, 653), (662, 663, 655, 654), (663, 664, 656, 655), (664, 665, 657, 656), (665, 658, 650, 657), (666, 667, 659, 658), (667, 668, 660, 659), (668, 669, 661, 660), (669, 670, 662, 661), (670, 671, 663, 662), (671, 672, 664, 663), (672, 673, 665, 664), (673, 666, 658, 665), (674, 675, 667, 666), (675, 676, 668, 667), (676, 677, 669, 668), (677, 678, 670, 669), (678, 679, 671, 670), (679, 680, 672, 671), (680, 681, 673, 672), (681, 674, 666, 673), (682, 683, 675, 674), (683, 684, 676, 675), (684, 685, 677, 676), (685, 686, 678, 677), (686, 687, 679, 678), (687, 688, 680, 679), (688, 689, 681, 680), (689, 682, 674, 681), (690, 691, 683, 682), (691, 692, 684, 683), (692, 693, 685, 684), (693, 694, 686, 685), (694, 695, 687, 686), (695, 696, 688, 687), (696, 697, 689, 688), (697, 690, 682, 689), (698, 699, 691, 690), (699, 700, 692, 691), (700, 701, 693, 692), (701, 702, 694, 693), (702, 703, 695, 694), (703, 704, 696, 695), (706, 707, 699, 698), (707, 708, 700, 699), (708, 709, 701, 700), (709, 710, 702, 701), (710, 711, 703, 702), (711, 712, 704, 703), (712, 713, 705, 704), (713, 706, 698, 705), (708, 707, 706, 714), (710, 709, 708, 714), (712, 711, 710, 714), (706, 713, 712, 714), (715, 716, 697, 696), (716, 717, 690, 697), (717, 718, 698, 690), (718, 719, 705, 698), (719, 720, 704, 705), (720, 715, 696, 704), (717, 716, 715, 721), (719, 718, 717, 721), (715, 720, 719, 721)])
me_base45quads.materials.append(mat_neutralclay)
me_base45quads.update()
arm_base45skeleton = bpy.data.armatures.new('Base45Skeleton')  # bones are not reproduced

# ---- objects
ob_basebody = bpy.data.objects.new('BaseBody', me_base45quads)
ob_base45rig = bpy.data.objects.new('Base45Rig', arm_base45skeleton)

# ---- transforms, parenting, visibility, modifiers, constraints
ob_basebody.parent = ob_base45rig
ob_basebody.location = (0.0, 0.0, 0.0)
ob_basebody.show_wire = True
ob_basebody.show_all_edges = True
_vg = ob_basebody.vertex_groups.new(name='Root')
_vg = ob_basebody.vertex_groups.new(name='Hips')
for _i, _w in zip([0, 1, 2, 3, 4, 5, 6, 7, 8, 9, 10, 11, 12, 13, 14, 15, 16, 17, 18, 19, 20, 21, 22, 23, 24, 25, 26, 27, 28, 29, 30, 31, 32, 33, 34, 35, 415], [1.0, 1.0, 1.0, 1.0, 1.0, 1.0, 1.0, 1.0, 1.0, 1.0, 1.0, 1.0, 1.0, 1.0, 1.0, 1.0, 1.0, 1.0, 1.0, 1.0, 1.0, 1.0, 1.0, 1.0, 0.3889, 0.3889, 0.3889, 0.3889, 0.3889, 0.3889, 0.3889, 0.3889, 0.3889, 0.3889, 0.3889, 0.3889, 1.0]): _vg.add([_i], _w, 'REPLACE')
_vg = ob_basebody.vertex_groups.new(name='Spine')
for _i, _w in zip([24, 25, 26, 27, 28, 29, 30, 31, 32, 33, 34, 35, 36, 37, 38, 39, 40, 41, 42, 43, 44, 45, 46, 47], [0.6111, 0.6111, 0.6111, 0.6111, 0.6111, 0.6111, 0.6111, 0.6111, 0.6111, 0.6111, 0.6111, 0.6111, 0.1, 0.1, 0.1, 0.1, 0.1, 0.1, 0.1, 0.1, 0.1, 0.1, 0.1, 0.1]): _vg.add([_i], _w, 'REPLACE')
_vg = ob_basebody.vertex_groups.new(name='Chest')
for _i, _w in zip([36, 37, 38, 39, 40, 41, 42, 43, 44, 45, 46, 47, 48, 49, 50, 51, 52, 53, 54, 55, 56, 57, 58, 59, 60, 61, 62, 63, 64, 65, 66, 67, 68, 69, 70, 71, 72, 73, 74, 75, 76, 77, 78, 79, 80, 81, 82, 83, 84, 85, 86, 87, 88, 89, 90, 91, 92, 93], [0.9, 0.9, 0.9, 0.9, 0.9, 0.9, 0.9, 0.9, 0.9, 0.9, 0.9, 0.9, 1.0, 1.0, 1.0, 1.0, 1.0, 1.0, 1.0, 1.0, 1.0, 1.0, 1.0, 1.0, 1.0, 1.0, 1.0, 1.0, 1.0, 1.0, 1.0, 1.0, 1.0, 1.0, 1.0, 1.0, 1.0, 1.0, 1.0, 1.0, 1.0, 1.0, 1.0, 1.0, 1.0, 1.0, 0.2, 0.2, 0.2, 0.2, 0.2, 0.2, 0.2, 0.2, 0.2, 0.2, 0.2, 0.2]): _vg.add([_i], _w, 'REPLACE')
_vg = ob_basebody.vertex_groups.new(name='Neck')
for _i, _w in zip([82, 83, 84, 85, 86, 87, 88, 89, 90, 91, 92, 93, 94, 95, 96, 97, 98, 99, 100, 101, 102, 103, 104, 105, 106, 107, 108, 109, 110, 111, 112, 113, 114, 115, 116, 117, 118, 119, 120, 121, 122, 123, 124, 125, 126, 127, 128, 129], [0.8, 0.8, 0.8, 0.8, 0.8, 0.8, 0.8, 0.8, 0.8, 0.8, 0.8, 0.8, 0.82, 0.82, 0.82, 0.82, 0.82, 0.82, 0.82, 0.82, 0.82, 0.82, 0.82, 0.82, 0.4, 0.4, 0.4, 0.4, 0.4, 0.4, 0.4, 0.4, 0.4, 0.4, 0.4, 0.4, 0.15, 0.15, 0.15, 0.15, 0.15, 0.15, 0.15, 0.15, 0.15, 0.15, 0.15, 0.15]): _vg.add([_i], _w, 'REPLACE')
_vg = ob_basebody.vertex_groups.new(name='Head')
for _i, _w in zip([94, 95, 96, 97, 98, 99, 100, 101, 102, 103, 104, 105, 106, 107, 108, 109, 110, 111, 112, 113, 114, 115, 116, 117, 118, 119, 120, 121, 122, 123, 124, 125, 126, 127, 128, 129, 130, 131, 132, 133, 134, 135, 136, 137, 138, 139, 140, 141, 142, 143, 144, 145, 146, 147, 148, 149, 150, 151, 152, 153, 154, 155, 156, 157, 158, 159, 160, 161, 162, 163, 164, 165, 166, 167, 168, 169, 170, 171, 172, 173, 174, 175, 176, 177, 178, 179, 180, 181, 182, 183, 184, 185, 186, 187, 188, 189, 190, 191, 192, 193, 194, 195, 196, 197, 198, 199, 200, 201, 202, 203, 204, 205, 206, 207, 208, 209, 210, 211, 212, 213, 214, 215, 216, 217, 218, 219, 220, 221, 222, 223, 224, 225, 226, 227, 228, 229, 230, 231, 232, 233, 234, 235, 236, 237, 238, 239, 240, 241, 242, 243, 244, 245, 246, 247, 248, 249, 250, 251, 252, 253, 254, 255, 256, 257, 258, 259, 260, 261, 262, 263, 264, 265, 266, 267, 268, 269, 270, 271, 272, 273, 274, 275, 276, 277, 278, 279, 280, 281, 282, 283, 284, 285, 286, 287, 288, 289, 290, 291, 292, 293, 294, 295, 296, 297, 298, 299, 300, 301, 302, 303, 304, 305, 306, 307, 308, 309, 310, 311, 312, 313, 314, 315, 316, 317, 318, 319, 320, 321, 322, 323, 324, 325, 326, 327, 328, 329, 330, 331, 332, 333, 334, 335, 336, 337, 338, 339, 340, 341, 342, 343, 344, 345, 346, 347, 348, 349, 350, 351, 352, 353, 354, 355, 356, 357, 358, 359, 360, 361, 362, 363, 364, 365, 366, 367, 368, 369, 370, 371, 372, 373, 374, 375, 376, 377, 378, 379, 380, 381, 382, 383, 384, 385, 386, 387, 388, 389, 390, 391, 392, 393, 394, 395, 396, 397, 398, 399, 400, 401, 402, 403, 404, 405, 406, 407, 408, 409, 410, 411, 412, 413, 414], [0.18, 0.18, 0.18, 0.18, 0.18, 0.18, 0.18, 0.18, 0.18, 0.18, 0.18, 0.18, 0.6, 0.6, 0.6, 0.6, 0.6, 0.6, 0.6, 0.6, 0.6, 0.6, 0.6, 0.6, 0.85, 0.85, 0.85, 0.85, 0.85, 0.85, 0.85, 0.85, 0.85, 0.85, 0.85, 0.85, 1.0, 1.0, 1.0, 1.0, 1.0, 1.0, 1.0, 1.0, 1.0, 1.0, 1.0, 1.0, 1.0, 1.0, 1.0, 1.0, 1.0, 1.0, 1.0, 1.0, 1.0, 1.0, 1.0, 1.0, 1.0, 1.0, 1.0, 1.0, 1.0, 1.0, 1.0, 1.0, 1.0, 1.0, 1.0, 1.0, 1.0, 1.0, 1.0, 1.0, 1.0, 1.0, 1.0, 1.0, 1.0, 1.0, 1.0, 1.0, 1.0, 1.0, 1.0, 1.0, 1.0, 1.0, 1.0, 1.0, 1.0, 1.0, 1.0, 1.0, 1.0, 1.0, 1.0, 1.0, 1.0, 1.0, 1.0, 1.0, 1.0, 1.0, 1.0, 1.0, 1.0, 1.0, 1.0, 1.0, 1.0, 1.0, 1.0, 1.0, 1.0, 1.0, 1.0, 1.0, 1.0, 1.0, 1.0, 1.0, 1.0, 1.0, 1.0, 1.0, 1.0, 1.0, 1.0, 1.0, 1.0, 1.0, 1.0, 1.0, 1.0, 1.0, 1.0, 1.0, 1.0, 1.0, 1.0, 1.0, 1.0, 1.0, 1.0, 1.0, 1.0, 1.0, 1.0, 1.0, 1.0, 1.0, 1.0, 1.0, 1.0, 1.0, 1.0, 1.0, 1.0, 1.0, 1.0, 1.0, 1.0, 1.0, 1.0, 1.0, 1.0, 1.0, 1.0, 1.0, 1.0, 1.0, 1.0, 1.0, 1.0, 1.0, 1.0, 1.0, 1.0, 1.0, 1.0, 1.0, 1.0, 1.0, 1.0, 1.0, 1.0, 1.0, 1.0, 1.0, 1.0, 1.0, 1.0, 1.0, 1.0, 1.0, 1.0, 1.0, 1.0, 1.0, 1.0, 1.0, 1.0, 1.0, 1.0, 1.0, 1.0, 1.0, 1.0, 1.0, 1.0, 1.0, 1.0, 1.0, 1.0, 1.0, 1.0, 1.0, 1.0, 1.0, 1.0, 1.0, 1.0, 1.0, 1.0, 1.0, 1.0, 1.0, 1.0, 1.0, 1.0, 1.0, 1.0, 1.0, 1.0, 1.0, 1.0, 1.0, 1.0, 1.0, 1.0, 1.0, 1.0, 1.0, 1.0, 1.0, 1.0, 1.0, 1.0, 1.0, 1.0, 1.0, 1.0, 1.0, 1.0, 1.0, 1.0, 1.0, 1.0, 1.0, 1.0, 1.0, 1.0, 1.0, 1.0, 1.0, 1.0, 1.0, 1.0, 1.0, 1.0, 1.0, 1.0, 1.0, 1.0, 1.0, 1.0, 1.0, 1.0, 1.0, 1.0, 1.0, 1.0, 1.0, 1.0, 1.0, 1.0, 1.0, 1.0, 1.0, 1.0, 1.0, 1.0, 1.0, 1.0, 1.0, 1.0, 1.0, 1.0, 1.0, 1.0, 1.0, 1.0, 1.0, 1.0, 1.0, 1.0, 1.0, 1.0, 1.0, 1.0, 1.0, 1.0, 1.0, 1.0, 1.0, 1.0, 1.0, 1.0]): _vg.add([_i], _w, 'REPLACE')
_vg = ob_basebody.vertex_groups.new(name='LeftClavicle')
for _i, _w in zip([489, 490, 491, 492, 493, 494, 495, 496], [0.6296, 0.6296, 0.6296, 0.6296, 0.6296, 0.6296, 0.6296, 0.6296]): _vg.add([_i], _w, 'REPLACE')
_vg = ob_basebody.vertex_groups.new(name='LeftUpperArm')
for _i, _w in zip([489, 490, 491, 492, 493, 494, 495, 496, 497, 498, 499, 500, 501, 502, 503, 504, 505, 506, 507, 508, 509, 510, 511, 512], [0.3704, 0.3704, 0.3704, 0.3704, 0.3704, 0.3704, 0.3704, 0.3704, 1.0, 1.0, 1.0, 1.0, 1.0, 1.0, 1.0, 1.0, 0.5, 0.5, 0.5, 0.5, 0.5, 0.5, 0.5, 0.5]): _vg.add([_i], _w, 'REPLACE')
_vg = ob_basebody.vertex_groups.new(name='LeftForearm')
for _i, _w in zip([505, 506, 507, 508, 509, 510, 511, 512, 513, 514, 515, 516, 517, 518, 519, 520, 521, 522, 523, 524, 525, 526, 527, 528], [0.5, 0.5, 0.5, 0.5, 0.5, 0.5, 0.5, 0.5, 1.0, 1.0, 1.0, 1.0, 1.0, 1.0, 1.0, 1.0, 1.0, 1.0, 1.0, 1.0, 1.0, 1.0, 1.0, 1.0]): _vg.add([_i], _w, 'REPLACE')
_vg = ob_basebody.vertex_groups.new(name='LeftHand')
_vg.add([529, 530, 531, 532, 533, 534, 535, 536, 537, 538, 539, 540, 541, 542, 543, 544, 545, 546, 547, 548, 549, 550, 551, 552, 553, 554, 555, 556, 557, 558, 559, 560, 561, 562, 563, 564, 565, 566, 567, 568], 1.0, 'REPLACE')
_vg = ob_basebody.vertex_groups.new(name='LeftThigh')
for _i, _w in zip([416, 417, 418, 419, 420, 421, 422, 423, 424, 425, 426, 427, 428, 429, 430, 431, 432, 433, 434, 435, 436, 437, 438, 439], [1.0, 1.0, 1.0, 1.0, 1.0, 1.0, 1.0, 1.0, 1.0, 1.0, 1.0, 1.0, 1.0, 1.0, 1.0, 1.0, 0.5, 0.5, 0.5, 0.5, 0.5, 0.5, 0.5, 0.5]): _vg.add([_i], _w, 'REPLACE')
_vg = ob_basebody.vertex_groups.new(name='LeftShin')
for _i, _w in zip([432, 433, 434, 435, 436, 437, 438, 439, 440, 441, 442, 443, 444, 445, 446, 447, 448, 449, 450, 451, 452, 453, 454, 455, 456, 457, 458, 459, 460, 461, 462, 463], [0.5, 0.5, 0.5, 0.5, 0.5, 0.5, 0.5, 0.5, 1.0, 1.0, 1.0, 1.0, 1.0, 1.0, 1.0, 1.0, 1.0, 1.0, 1.0, 1.0, 1.0, 1.0, 1.0, 1.0, 1.0, 1.0, 1.0, 1.0, 1.0, 1.0, 1.0, 1.0]): _vg.add([_i], _w, 'REPLACE')
_vg = ob_basebody.vertex_groups.new(name='LeftFoot')
for _i, _w in zip([464, 465, 466, 467, 468, 469, 470, 471, 472, 473, 474, 475, 476, 477, 478, 479, 480, 481, 482, 483, 484, 485, 486, 487, 488], [0.5, 0.5, 0.5, 1.0, 1.0, 1.0, 1.0, 1.0, 0.5, 0.5, 0.5, 1.0, 1.0, 1.0, 1.0, 1.0, 0.5, 0.5, 0.5, 1.0, 1.0, 1.0, 1.0, 1.0, 1.0]): _vg.add([_i], _w, 'REPLACE')
_vg = ob_basebody.vertex_groups.new(name='LeftToe')
for _i, _w in zip([464, 465, 466, 472, 473, 474, 480, 481, 482], [0.5, 0.5, 0.5, 0.5, 0.5, 0.5, 0.5, 0.5, 0.5]): _vg.add([_i], _w, 'REPLACE')
_vg = ob_basebody.vertex_groups.new(name='RightClavicle')
for _i, _w in zip([642, 643, 644, 645, 646, 647, 648, 649], [0.6296, 0.6296, 0.6296, 0.6296, 0.6296, 0.6296, 0.6296, 0.6296]): _vg.add([_i], _w, 'REPLACE')
_vg = ob_basebody.vertex_groups.new(name='RightUpperArm')
for _i, _w in zip([642, 643, 644, 645, 646, 647, 648, 649, 650, 651, 652, 653, 654, 655, 656, 657, 658, 659, 660, 661, 662, 663, 664, 665], [0.3704, 0.3704, 0.3704, 0.3704, 0.3704, 0.3704, 0.3704, 0.3704, 1.0, 1.0, 1.0, 1.0, 1.0, 1.0, 1.0, 1.0, 0.5, 0.5, 0.5, 0.5, 0.5, 0.5, 0.5, 0.5]): _vg.add([_i], _w, 'REPLACE')
_vg = ob_basebody.vertex_groups.new(name='RightForearm')
for _i, _w in zip([658, 659, 660, 661, 662, 663, 664, 665, 666, 667, 668, 669, 670, 671, 672, 673, 674, 675, 676, 677, 678, 679, 680, 681], [0.5, 0.5, 0.5, 0.5, 0.5, 0.5, 0.5, 0.5, 1.0, 1.0, 1.0, 1.0, 1.0, 1.0, 1.0, 1.0, 1.0, 1.0, 1.0, 1.0, 1.0, 1.0, 1.0, 1.0]): _vg.add([_i], _w, 'REPLACE')
_vg = ob_basebody.vertex_groups.new(name='RightHand')
_vg.add([682, 683, 684, 685, 686, 687, 688, 689, 690, 691, 692, 693, 694, 695, 696, 697, 698, 699, 700, 701, 702, 703, 704, 705, 706, 707, 708, 709, 710, 711, 712, 713, 714, 715, 716, 717, 718, 719, 720, 721], 1.0, 'REPLACE')
_vg = ob_basebody.vertex_groups.new(name='RightThigh')
for _i, _w in zip([569, 570, 571, 572, 573, 574, 575, 576, 577, 578, 579, 580, 581, 582, 583, 584, 585, 586, 587, 588, 589, 590, 591, 592], [1.0, 1.0, 1.0, 1.0, 1.0, 1.0, 1.0, 1.0, 1.0, 1.0, 1.0, 1.0, 1.0, 1.0, 1.0, 1.0, 0.5, 0.5, 0.5, 0.5, 0.5, 0.5, 0.5, 0.5]): _vg.add([_i], _w, 'REPLACE')
_vg = ob_basebody.vertex_groups.new(name='RightShin')
for _i, _w in zip([585, 586, 587, 588, 589, 590, 591, 592, 593, 594, 595, 596, 597, 598, 599, 600, 601, 602, 603, 604, 605, 606, 607, 608, 609, 610, 611, 612, 613, 614, 615, 616], [0.5, 0.5, 0.5, 0.5, 0.5, 0.5, 0.5, 0.5, 1.0, 1.0, 1.0, 1.0, 1.0, 1.0, 1.0, 1.0, 1.0, 1.0, 1.0, 1.0, 1.0, 1.0, 1.0, 1.0, 1.0, 1.0, 1.0, 1.0, 1.0, 1.0, 1.0, 1.0]): _vg.add([_i], _w, 'REPLACE')
_vg = ob_basebody.vertex_groups.new(name='RightFoot')
for _i, _w in zip([617, 618, 619, 620, 621, 622, 623, 624, 625, 626, 627, 628, 629, 630, 631, 632, 633, 634, 635, 636, 637, 638, 639, 640, 641], [0.5, 0.5, 0.5, 1.0, 1.0, 1.0, 1.0, 1.0, 0.5, 0.5, 0.5, 1.0, 1.0, 1.0, 1.0, 1.0, 0.5, 0.5, 0.5, 1.0, 1.0, 1.0, 1.0, 1.0, 1.0]): _vg.add([_i], _w, 'REPLACE')
_vg = ob_basebody.vertex_groups.new(name='RightToe')
for _i, _w in zip([617, 618, 619, 625, 626, 627, 633, 634, 635], [0.5, 0.5, 0.5, 0.5, 0.5, 0.5, 0.5, 0.5, 0.5]): _vg.add([_i], _w, 'REPLACE')
_vg = ob_basebody.vertex_groups.new(name='Select_Head')
_vg.add([106, 107, 108, 109, 110, 111, 112, 113, 114, 115, 116, 117, 118, 119, 120, 121, 122, 123, 124, 125, 126, 127, 128, 129, 130, 131, 132, 133, 134, 135, 136, 137, 138, 139, 140, 141, 142, 143, 144, 145, 146, 147, 148, 149, 150, 151, 152, 153, 154, 155, 156, 157, 158, 159, 160, 161, 162, 163, 164, 165, 166, 167, 168, 169, 170, 171, 172, 173, 174, 175, 176, 177, 178, 179, 180, 181, 182, 183, 184, 185, 186, 187, 188, 189, 190, 191, 192, 193, 194, 195, 196, 197, 198, 199, 200, 201, 202, 203, 204, 205, 206, 207, 208, 209, 210, 211, 212, 213, 214, 215, 216, 217, 218, 219, 220, 221, 222, 223, 224, 225, 226, 227, 228, 229, 230, 231, 232, 233, 234, 235, 236, 237, 238, 239, 240, 241, 242, 243, 244, 245, 246, 247, 248, 249, 250, 251, 252, 253, 254, 255, 256, 257, 258, 259, 260, 261, 262, 263, 264, 265, 266, 267, 268, 269, 270, 271, 272, 273, 274, 275, 276, 277, 278, 279, 280, 281, 282, 283, 284, 285, 286, 287, 288, 289, 290, 291, 292, 293, 294, 295, 296, 297, 298, 299, 300, 301, 302, 303, 304, 305, 306, 307, 308, 309, 310, 311, 312, 313, 314, 315, 316, 317, 318, 319, 320, 321, 322, 323, 324, 325, 326, 327, 328, 329, 330, 331, 332, 333, 334, 335, 336, 337, 338, 339, 340, 341, 342, 343, 344, 345, 346, 347, 348, 349, 350, 351, 352, 353, 354, 355, 356, 357, 358, 359, 360, 361, 362, 363, 364, 365, 366, 367, 368, 369, 370, 371, 372, 373, 374, 375, 376, 377, 378, 379, 380, 381, 382, 383, 384, 385, 386, 387, 388, 389, 390, 391, 392, 393, 394, 395, 396, 397, 398, 399, 400, 401, 402, 403, 404, 405, 406, 407, 408, 409, 410, 411, 412, 413, 414], 1.0, 'REPLACE')
_vg = ob_basebody.vertex_groups.new(name='Select_Neck')
_vg.add([70, 71, 72, 73, 74, 75, 76, 77, 78, 79, 80, 81, 82, 83, 84, 85, 86, 87, 88, 89, 90, 91, 92, 93, 94, 95, 96, 97, 98, 99, 100, 101, 102, 103, 104, 105, 106, 107, 108, 109, 110, 111, 112, 113, 114, 115, 116, 117], 1.0, 'REPLACE')
_vg = ob_basebody.vertex_groups.new(name='Select_Torso')
_vg.add([0, 1, 2, 3, 4, 5, 6, 7, 8, 9, 10, 11, 12, 13, 14, 15, 16, 17, 18, 19, 20, 21, 22, 23, 24, 25, 26, 27, 28, 29, 30, 31, 32, 33, 34, 35, 36, 37, 38, 39, 40, 41, 42, 43, 44, 45, 46, 47, 48, 49, 50, 51, 52, 53, 54, 55, 56, 57, 58, 59, 60, 61, 62, 63, 64, 65, 66, 67, 68, 69, 70, 71, 72, 74, 75, 76, 77, 78, 80, 81], 1.0, 'REPLACE')
_vg = ob_basebody.vertex_groups.new(name='Select_Head.LeftContour')
_vg.add([120, 121, 132, 133, 146, 147, 152, 153, 166, 167, 172, 173, 186, 187, 192, 193, 206, 207, 211, 212, 224, 225, 229, 230, 242, 243, 248, 249, 262, 263, 268, 269, 282, 283, 288, 289, 302, 303, 308, 309, 322, 323, 328, 329, 342, 343], 1.0, 'REPLACE')
_vg = ob_basebody.vertex_groups.new(name='Select_Head.LeftEar.Bowl')
_vg.add([395, 396, 397, 398, 399, 400, 401], 1.0, 'REPLACE')
_vg = ob_basebody.vertex_groups.new(name='Select_Head.LeftEar.Rim')
_vg.add([389, 390, 391, 392, 393, 394, 395, 396, 397, 398, 399, 400], 1.0, 'REPLACE')
_vg = ob_basebody.vertex_groups.new(name='Select_Head.LeftEar.Root')
_vg.add([193, 202, 212, 220, 230, 238, 389, 390, 391, 392, 393, 394], 1.0, 'REPLACE')
_vg = ob_basebody.vertex_groups.new(name='Select_Head.LeftEye')
_vg.add([357, 358, 359, 360, 361, 362, 363, 364, 365, 366, 367], 1.0, 'REPLACE')
_vg = ob_basebody.vertex_groups.new(name='Select_Head.LeftLid')
_vg.add([347, 348, 349, 350, 351, 352, 353, 354, 355, 356, 357, 358, 359, 360, 361, 362, 363, 364, 365, 366], 1.0, 'REPLACE')
_vg = ob_basebody.vertex_groups.new(name='Select_Head.LeftOrbit')
_vg.add([190, 191, 192, 210, 211, 228, 229, 246, 247, 248, 347, 348, 349, 350, 351, 352, 353, 354, 355, 356], 1.0, 'REPLACE')
_vg = ob_basebody.vertex_groups.new(name='Select_Head.LeftPostauricular')
_vg.add([133, 134, 142, 143, 153, 154, 162, 163, 173, 174, 182, 183, 193, 194, 202, 203, 213, 220, 221, 230, 231, 238, 239, 249, 250, 258, 259, 269, 270, 278, 279, 289, 290, 298, 299, 309, 310, 318, 319, 329, 330, 338, 339], 1.0, 'REPLACE')
_vg = ob_basebody.vertex_groups.new(name='Select_Head.RightContour')
_vg.add([127, 128, 139, 140, 148, 149, 159, 160, 168, 169, 179, 180, 188, 189, 199, 200, 208, 209, 218, 219, 226, 227, 236, 237, 244, 245, 255, 256, 264, 265, 275, 276, 284, 285, 295, 296, 304, 305, 315, 316, 324, 325, 335, 336, 344, 345], 1.0, 'REPLACE')
_vg = ob_basebody.vertex_groups.new(name='Select_Head.RightEar.Bowl')
_vg.add([408, 409, 410, 411, 412, 413, 414], 1.0, 'REPLACE')
_vg = ob_basebody.vertex_groups.new(name='Select_Head.RightEar.Rim')
_vg.add([402, 403, 404, 405, 406, 407, 408, 409, 410, 411, 412, 413], 1.0, 'REPLACE')
_vg = ob_basebody.vertex_groups.new(name='Select_Head.RightEar.Root')
_vg.add([199, 204, 218, 222, 236, 240, 402, 403, 404, 405, 406, 407], 1.0, 'REPLACE')
_vg = ob_basebody.vertex_groups.new(name='Select_Head.RightEye')
_vg.add([378, 379, 380, 381, 382, 383, 384, 385, 386, 387, 388], 1.0, 'REPLACE')
_vg = ob_basebody.vertex_groups.new(name='Select_Head.RightLid')
_vg.add([368, 369, 370, 371, 372, 373, 374, 375, 376, 377, 378, 379, 380, 381, 382, 383, 384, 385, 386, 387], 1.0, 'REPLACE')
_vg = ob_basebody.vertex_groups.new(name='Select_Head.RightOrbit')
_vg.add([190, 200, 201, 210, 219, 228, 237, 246, 256, 257, 368, 369, 370, 371, 372, 373, 374, 375, 376, 377], 1.0, 'REPLACE')
_vg = ob_basebody.vertex_groups.new(name='Select_Head.RightPostauricular')
_vg.add([138, 139, 144, 145, 158, 159, 164, 165, 178, 179, 184, 185, 198, 199, 204, 205, 217, 222, 223, 235, 236, 240, 241, 254, 255, 260, 261, 274, 275, 280, 281, 294, 295, 300, 301, 314, 315, 320, 321, 334, 335, 340, 341], 1.0, 'REPLACE')
_vg = ob_basebody.vertex_groups.new(name='Select_Head.UnderJaw')
_vg.add([106, 107, 108, 109, 110, 111, 112, 113, 114, 115, 116, 117, 118, 119, 120, 121, 122, 123, 124, 125, 126, 127, 128, 129, 130, 131, 132, 133, 134, 135, 136, 137, 138, 139, 140, 141, 142, 143, 144, 145], 1.0, 'REPLACE')
_m = ob_basebody.modifiers.new('Base45Skin', 'ARMATURE')
_m.object = ob_base45rig
ob_base45rig.location = (0.0, 0.0, 0.0)
ob_base45rig.show_in_front = True

# ---- collection membership
scene.collection.objects.link(ob_basebody)
scene.collection.objects.link(ob_base45rig)

# ---- scene / render settings (as saved in the file)
scene.frame_start = 1; scene.frame_end = 250; scene.frame_set(1)
scene.render.engine = 'BLENDER_EEVEE_NEXT'
scene.render.bake_bias = 0.0
scene.render.bake_samples = 0
scene.cycles.sampling_pattern = 'TABULATED_SOBOL'
scene.eevee.use_volume_custom_range = False
bpy.context.view_layer.update()

# ---- added for rendering (the .blend has no active camera and no usable light): camera, sun + grey world if the file has none
cam_auto = bpy.data.cameras.new('AutoCamera')
cam_auto.lens = 50.0
cam_auto.sensor_width = 36.0
cam_auto.clip_end = 1000.0
ob_auto_camera = bpy.data.objects.new('AutoCamera', cam_auto)
scene.collection.objects.link(ob_auto_camera)
ob_auto_camera.location = (2.90552, -3.47912, 3.42441)
ob_auto_camera.rotation_euler = (1.09748, -7.21219e-08, 0.694738)
scene.camera = ob_auto_camera
light_auto_sun = bpy.data.lights.new('AutoSun', 'SUN')
light_auto_sun.energy = 3.0
light_auto_sun.angle = 0.0523599
ob_auto_sun = bpy.data.objects.new('AutoSun', light_auto_sun)
scene.collection.objects.link(ob_auto_sun)
ob_auto_sun.rotation_euler = (0.872665, 0.174533, 0.523599)
if scene.world is None:
    world_auto = bpy.data.worlds.new('AutoWorld')
    world_auto.color = (0.3, 0.3, 0.3)
    scene.world = world_auto
bpy.context.view_layer.update()
